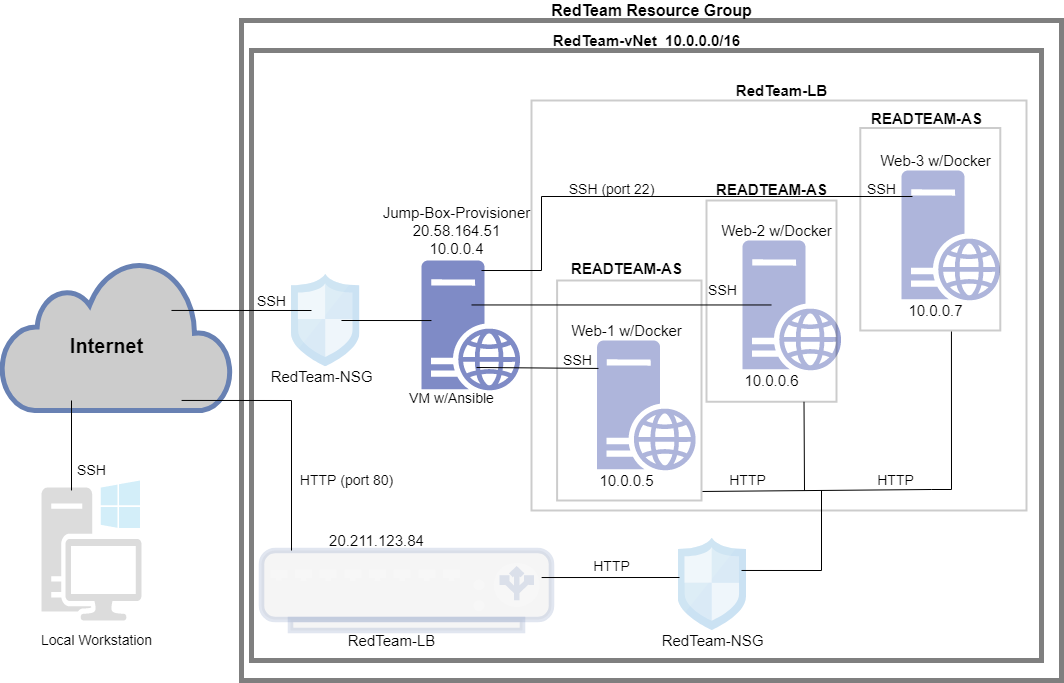

The diagram above was exported from draw.io. Its source (the exported page's mxGraphModel, read from the mxfile embedded in the PNG):
<mxGraphModel dx="1422" dy="705" grid="1" gridSize="10" guides="1" tooltips="1" connect="1" arrows="1" fold="1" page="1" pageScale="1" pageWidth="850" pageHeight="1100" math="0" shadow="0">
  <root>
    <mxCell id="0" />
    <mxCell id="1" parent="0" />
    <mxCell id="6YR0T9kkUch3uBSzHtnV-1" value="" style="html=1;outlineConnect=0;fillColor=#CCCCCC;strokeColor=#6881B3;gradientColor=none;gradientDirection=north;strokeWidth=2;shape=mxgraph.networks.cloud;fontColor=#ffffff;" parent="1" vertex="1">
      <mxGeometry x="10" y="330" width="230" height="150" as="geometry" />
    </mxCell>
    <mxCell id="6YR0T9kkUch3uBSzHtnV-4" value="" style="rounded=0;whiteSpace=wrap;html=1;opacity=50;strokeWidth=5;glass=0;shadow=0;sketch=0;fillColor=#FFFFFF;strokeColor=#000000;" parent="1" vertex="1">
      <mxGeometry x="250" y="90" width="820" height="660" as="geometry" />
    </mxCell>
    <mxCell id="6YR0T9kkUch3uBSzHtnV-6" value="" style="rounded=0;whiteSpace=wrap;html=1;shadow=0;glass=0;sketch=0;strokeColor=#000000;strokeWidth=5;fillColor=#FFFFFF;opacity=50;" parent="1" vertex="1">
      <mxGeometry x="260" y="120" width="790" height="610" as="geometry" />
    </mxCell>
    <mxCell id="6YR0T9kkUch3uBSzHtnV-7" value="" style="sketch=0;aspect=fixed;pointerEvents=1;shadow=0;dashed=0;html=1;strokeColor=none;labelPosition=center;verticalLabelPosition=bottom;verticalAlign=top;align=center;fillColor=#00188D;shape=mxgraph.mscae.enterprise.web_server;rounded=0;glass=0;opacity=50;" parent="1" vertex="1">
      <mxGeometry x="430" y="330" width="98.8" height="130" as="geometry" />
    </mxCell>
    <mxCell id="6YR0T9kkUch3uBSzHtnV-8" value="" style="sketch=0;aspect=fixed;pointerEvents=1;shadow=0;dashed=0;html=1;strokeColor=none;labelPosition=center;verticalLabelPosition=bottom;verticalAlign=top;align=center;fillColor=#00188D;shape=mxgraph.mscae.enterprise.web_server;rounded=0;glass=0;opacity=50;" parent="1" vertex="1">
      <mxGeometry x="605.6" y="410" width="98.8" height="130" as="geometry" />
    </mxCell>
    <mxCell id="6YR0T9kkUch3uBSzHtnV-9" value="" style="sketch=0;aspect=fixed;pointerEvents=1;shadow=0;dashed=0;html=1;strokeColor=none;labelPosition=center;verticalLabelPosition=bottom;verticalAlign=top;align=center;fillColor=#00188D;shape=mxgraph.mscae.enterprise.web_server;rounded=0;glass=0;opacity=50;" parent="1" vertex="1">
      <mxGeometry x="751" y="310" width="98.8" height="130" as="geometry" />
    </mxCell>
    <mxCell id="6YR0T9kkUch3uBSzHtnV-10" value="" style="sketch=0;aspect=fixed;pointerEvents=1;shadow=0;dashed=0;html=1;strokeColor=none;labelPosition=center;verticalLabelPosition=bottom;verticalAlign=top;align=center;fillColor=#00188D;shape=mxgraph.mscae.enterprise.web_server;rounded=0;glass=0;opacity=50;" parent="1" vertex="1">
      <mxGeometry x="910" y="240" width="98.8" height="130" as="geometry" />
    </mxCell>
    <mxCell id="6YR0T9kkUch3uBSzHtnV-11" value="&lt;b&gt;&lt;font style=&quot;font-size: 16px&quot;&gt;RedTeam Resource Group&lt;/font&gt;&lt;/b&gt;" style="text;html=1;align=center;verticalAlign=middle;resizable=0;points=[];autosize=1;strokeColor=none;fillColor=none;" parent="1" vertex="1">
      <mxGeometry x="550" y="70" width="220" height="20" as="geometry" />
    </mxCell>
    <mxCell id="6YR0T9kkUch3uBSzHtnV-12" value="&lt;b&gt;&lt;font style=&quot;font-size: 15px&quot;&gt;RedTeam-vNet&amp;nbsp; 10.0.0.0/16&lt;/font&gt;&lt;/b&gt;" style="text;html=1;align=center;verticalAlign=middle;resizable=0;points=[];autosize=1;strokeColor=none;fillColor=none;" parent="1" vertex="1">
      <mxGeometry x="555" y="100" width="200" height="20" as="geometry" />
    </mxCell>
    <mxCell id="6YR0T9kkUch3uBSzHtnV-13" value="" style="rounded=0;whiteSpace=wrap;html=1;shadow=0;glass=0;sketch=0;fontSize=15;strokeColor=#000000;strokeWidth=2;fillColor=#FFFFFF;opacity=20;direction=south;" parent="1" vertex="1">
      <mxGeometry x="540" y="170" width="495" height="410" as="geometry" />
    </mxCell>
    <mxCell id="6YR0T9kkUch3uBSzHtnV-14" value="" style="rounded=0;whiteSpace=wrap;html=1;shadow=0;glass=0;sketch=0;fontSize=15;strokeColor=#000000;strokeWidth=2;fillColor=#FFFFFF;opacity=20;direction=south;" parent="1" vertex="1">
      <mxGeometry x="715" y="270" width="130" height="201.25" as="geometry" />
    </mxCell>
    <mxCell id="6YR0T9kkUch3uBSzHtnV-15" value="" style="rounded=0;whiteSpace=wrap;html=1;shadow=0;glass=0;sketch=0;fontSize=15;strokeColor=#000000;strokeWidth=2;fillColor=#FFFFFF;opacity=20;direction=south;" parent="1" vertex="1">
      <mxGeometry x="565.6" y="350" width="144.4" height="220" as="geometry" />
    </mxCell>
    <mxCell id="6YR0T9kkUch3uBSzHtnV-16" value="" style="rounded=0;whiteSpace=wrap;html=1;shadow=0;glass=0;sketch=0;fontSize=15;strokeColor=#000000;strokeWidth=2;fillColor=#FFFFFF;opacity=20;direction=south;" parent="1" vertex="1">
      <mxGeometry x="868.8" y="197.5" width="140" height="202.5" as="geometry" />
    </mxCell>
    <mxCell id="6YR0T9kkUch3uBSzHtnV-17" value="&lt;b&gt;READTEAM-AS&lt;/b&gt;" style="text;html=1;align=center;verticalAlign=middle;resizable=0;points=[];autosize=1;strokeColor=none;fillColor=none;fontSize=15;" parent="1" vertex="1">
      <mxGeometry x="870" y="177.5" width="130" height="20" as="geometry" />
    </mxCell>
    <mxCell id="6YR0T9kkUch3uBSzHtnV-18" value="&lt;b&gt;READTEAM-AS&lt;/b&gt;" style="text;html=1;align=center;verticalAlign=middle;resizable=0;points=[];autosize=1;strokeColor=none;fillColor=none;fontSize=15;" parent="1" vertex="1">
      <mxGeometry x="715" y="248.75" width="130" height="20" as="geometry" />
    </mxCell>
    <mxCell id="6YR0T9kkUch3uBSzHtnV-19" value="&lt;b&gt;READTEAM-AS&lt;/b&gt;" style="text;html=1;align=center;verticalAlign=middle;resizable=0;points=[];autosize=1;strokeColor=none;fillColor=none;fontSize=15;" parent="1" vertex="1">
      <mxGeometry x="570" y="327.5" width="130" height="20" as="geometry" />
    </mxCell>
    <mxCell id="6YR0T9kkUch3uBSzHtnV-20" value="Web-1 w/Docker" style="text;html=1;align=center;verticalAlign=middle;resizable=0;points=[];autosize=1;strokeColor=none;fillColor=none;fontSize=15;" parent="1" vertex="1">
      <mxGeometry x="570" y="390" width="130" height="20" as="geometry" />
    </mxCell>
    <mxCell id="6YR0T9kkUch3uBSzHtnV-21" value="Web-2 w/Docker" style="text;html=1;align=center;verticalAlign=middle;resizable=0;points=[];autosize=1;strokeColor=none;fillColor=none;fontSize=15;" parent="1" vertex="1">
      <mxGeometry x="719.8" y="290" width="130" height="20" as="geometry" />
    </mxCell>
    <mxCell id="6YR0T9kkUch3uBSzHtnV-22" value="Web-3 w/Docker" style="text;html=1;align=center;verticalAlign=middle;resizable=0;points=[];autosize=1;strokeColor=none;fillColor=none;fontSize=15;" parent="1" vertex="1">
      <mxGeometry x="878.8" y="220" width="130" height="20" as="geometry" />
    </mxCell>
    <mxCell id="6YR0T9kkUch3uBSzHtnV-23" value="10.0.0.5" style="text;html=1;align=center;verticalAlign=middle;resizable=0;points=[];autosize=1;strokeColor=none;fillColor=none;fontSize=15;" parent="1" vertex="1">
      <mxGeometry x="600" y="540" width="70" height="20" as="geometry" />
    </mxCell>
    <mxCell id="6YR0T9kkUch3uBSzHtnV-24" value="10.0.0.6" style="text;html=1;align=center;verticalAlign=middle;resizable=0;points=[];autosize=1;strokeColor=none;fillColor=none;fontSize=15;" parent="1" vertex="1">
      <mxGeometry x="745" y="440" width="70" height="20" as="geometry" />
    </mxCell>
    <mxCell id="6YR0T9kkUch3uBSzHtnV-25" value="10.0.0.7" style="text;html=1;align=center;verticalAlign=middle;resizable=0;points=[];autosize=1;strokeColor=none;fillColor=none;fontSize=15;" parent="1" vertex="1">
      <mxGeometry x="908.8" y="370" width="70" height="20" as="geometry" />
    </mxCell>
    <mxCell id="6YR0T9kkUch3uBSzHtnV-30" value="Jump-Box-Provisioner&lt;br&gt;20.58.164.51&lt;br&gt;10.0.0.4" style="text;html=1;align=center;verticalAlign=middle;resizable=0;points=[];autosize=1;strokeColor=none;fillColor=none;fontSize=15;" parent="1" vertex="1">
      <mxGeometry x="385" y="270" width="160" height="60" as="geometry" />
    </mxCell>
    <mxCell id="6YR0T9kkUch3uBSzHtnV-31" value="" style="fontColor=#0066CC;verticalAlign=top;verticalLabelPosition=bottom;labelPosition=center;align=center;html=1;outlineConnect=0;fillColor=#CCCCCC;strokeColor=#6881B3;gradientColor=none;gradientDirection=north;strokeWidth=2;shape=mxgraph.networks.load_balancer;rounded=0;shadow=0;glass=0;sketch=0;fontSize=15;opacity=20;" parent="1" vertex="1">
      <mxGeometry x="270" y="620" width="290" height="80" as="geometry" />
    </mxCell>
    <mxCell id="6YR0T9kkUch3uBSzHtnV-32" value="RedTeam-LB" style="text;html=1;align=center;verticalAlign=middle;resizable=0;points=[];autosize=1;strokeColor=none;fillColor=none;fontSize=15;" parent="1" vertex="1">
      <mxGeometry x="350" y="700" width="100" height="20" as="geometry" />
    </mxCell>
    <mxCell id="6YR0T9kkUch3uBSzHtnV-33" value="20.211.123.84" style="text;html=1;align=center;verticalAlign=middle;resizable=0;points=[];autosize=1;strokeColor=none;fillColor=none;fontSize=15;" parent="1" vertex="1">
      <mxGeometry x="330" y="600" width="110" height="20" as="geometry" />
    </mxCell>
    <mxCell id="6YR0T9kkUch3uBSzHtnV-34" value="" style="sketch=0;aspect=fixed;html=1;points=[];align=center;image;fontSize=12;image=img/lib/mscae/Network_Security_Groups_Classic.svg;rounded=0;shadow=0;glass=0;strokeColor=#000000;strokeWidth=2;fillColor=#FFFFFF;opacity=20;" parent="1" vertex="1">
      <mxGeometry x="300" y="343.75" width="68.45" height="92.5" as="geometry" />
    </mxCell>
    <mxCell id="6YR0T9kkUch3uBSzHtnV-35" value="" style="sketch=0;aspect=fixed;html=1;points=[];align=center;image;fontSize=12;image=img/lib/mscae/Network_Security_Groups_Classic.svg;rounded=0;shadow=0;glass=0;strokeColor=#000000;strokeWidth=2;fillColor=#FFFFFF;opacity=20;" parent="1" vertex="1">
      <mxGeometry x="686.55" y="607.5" width="68.45" height="92.5" as="geometry" />
    </mxCell>
    <mxCell id="6YR0T9kkUch3uBSzHtnV-38" value="RedTeam-NSG" style="text;html=1;align=center;verticalAlign=middle;resizable=0;points=[];autosize=1;strokeColor=none;fillColor=none;fontSize=15;" parent="1" vertex="1">
      <mxGeometry x="270" y="436.25" width="120" height="20" as="geometry" />
    </mxCell>
    <mxCell id="6YR0T9kkUch3uBSzHtnV-39" value="RedTeam-NSG" style="text;html=1;align=center;verticalAlign=middle;resizable=0;points=[];autosize=1;strokeColor=none;fillColor=none;fontSize=15;" parent="1" vertex="1">
      <mxGeometry x="660.78" y="700" width="120" height="20" as="geometry" />
    </mxCell>
    <mxCell id="6YR0T9kkUch3uBSzHtnV-40" value="&lt;b&gt;&lt;font style=&quot;font-size: 20px&quot;&gt;Internet&lt;/font&gt;&lt;/b&gt;" style="text;html=1;align=center;verticalAlign=middle;resizable=0;points=[];autosize=1;strokeColor=none;fillColor=none;fontSize=15;" parent="1" vertex="1">
      <mxGeometry x="70" y="400" width="90" height="30" as="geometry" />
    </mxCell>
    <mxCell id="6YR0T9kkUch3uBSzHtnV-43" value="&lt;font style=&quot;font-size: 14px&quot;&gt;VM w/Ansible&lt;/font&gt;" style="text;html=1;align=center;verticalAlign=middle;resizable=0;points=[];autosize=1;strokeColor=none;fillColor=none;fontSize=20;" parent="1" vertex="1">
      <mxGeometry x="410" y="450" width="100" height="30" as="geometry" />
    </mxCell>
    <mxCell id="6YR0T9kkUch3uBSzHtnV-48" value="" style="endArrow=none;html=1;rounded=0;fontSize=14;entryX=0.101;entryY=0.462;entryDx=0;entryDy=0;entryPerimeter=0;exitX=0.73;exitY=0.5;exitDx=0;exitDy=0;exitPerimeter=0;" parent="1" source="6YR0T9kkUch3uBSzHtnV-34" target="6YR0T9kkUch3uBSzHtnV-7" edge="1">
      <mxGeometry width="50" height="50" relative="1" as="geometry">
        <mxPoint x="368.45" y="390" as="sourcePoint" />
        <mxPoint x="418.45" y="390" as="targetPoint" />
      </mxGeometry>
    </mxCell>
    <mxCell id="6YR0T9kkUch3uBSzHtnV-49" value="" style="endArrow=none;html=1;rounded=0;fontSize=14;entryX=0.292;entryY=0.392;entryDx=0;entryDy=0;entryPerimeter=0;exitX=0.739;exitY=0.333;exitDx=0;exitDy=0;exitPerimeter=0;" parent="1" source="6YR0T9kkUch3uBSzHtnV-1" target="6YR0T9kkUch3uBSzHtnV-34" edge="1">
      <mxGeometry width="50" height="50" relative="1" as="geometry">
        <mxPoint x="210" y="379.75" as="sourcePoint" />
        <mxPoint x="300" y="379.5" as="targetPoint" />
      </mxGeometry>
    </mxCell>
    <mxCell id="6YR0T9kkUch3uBSzHtnV-50" value="" style="endArrow=none;html=1;rounded=0;fontSize=14;entryX=0.294;entryY=0.496;entryDx=0;entryDy=0;entryPerimeter=0;exitX=0.506;exitY=0.342;exitDx=0;exitDy=0;exitPerimeter=0;" parent="1" source="6YR0T9kkUch3uBSzHtnV-7" target="6YR0T9kkUch3uBSzHtnV-9" edge="1">
      <mxGeometry width="50" height="50" relative="1" as="geometry">
        <mxPoint x="570" y="374.75" as="sourcePoint" />
        <mxPoint x="650" y="374.5" as="targetPoint" />
      </mxGeometry>
    </mxCell>
    <mxCell id="6YR0T9kkUch3uBSzHtnV-51" value="" style="endArrow=none;html=1;rounded=0;fontSize=14;entryX=0.111;entryY=0.2;entryDx=0;entryDy=0;entryPerimeter=0;exitX=0.656;exitY=1.167;exitDx=0;exitDy=0;exitPerimeter=0;" parent="1" source="6YR0T9kkUch3uBSzHtnV-30" target="6YR0T9kkUch3uBSzHtnV-10" edge="1">
      <mxGeometry width="50" height="50" relative="1" as="geometry">
        <mxPoint x="570" y="266" as="sourcePoint" />
        <mxPoint x="750.78" y="270" as="targetPoint" />
        <Array as="points">
          <mxPoint x="550" y="340" />
          <mxPoint x="550" y="266" />
        </Array>
      </mxGeometry>
    </mxCell>
    <mxCell id="6YR0T9kkUch3uBSzHtnV-52" value="" style="endArrow=none;html=1;rounded=0;fontSize=14;exitX=0.783;exitY=0.933;exitDx=0;exitDy=0;exitPerimeter=0;" parent="1" source="6YR0T9kkUch3uBSzHtnV-1" edge="1">
      <mxGeometry width="50" height="50" relative="1" as="geometry">
        <mxPoint x="270" y="470" as="sourcePoint" />
        <mxPoint x="300" y="620" as="targetPoint" />
        <Array as="points">
          <mxPoint x="300" y="470" />
        </Array>
      </mxGeometry>
    </mxCell>
    <mxCell id="6YR0T9kkUch3uBSzHtnV-53" value="" style="endArrow=none;html=1;rounded=0;fontSize=14;entryX=0.014;entryY=0.215;entryDx=0;entryDy=0;entryPerimeter=0;exitX=0.557;exitY=0.823;exitDx=0;exitDy=0;exitPerimeter=0;" parent="1" source="6YR0T9kkUch3uBSzHtnV-7" target="6YR0T9kkUch3uBSzHtnV-8" edge="1">
      <mxGeometry width="50" height="50" relative="1" as="geometry">
        <mxPoint x="500" y="492.5" as="sourcePoint" />
        <mxPoint x="590" y="491.25" as="targetPoint" />
      </mxGeometry>
    </mxCell>
    <mxCell id="6YR0T9kkUch3uBSzHtnV-54" value="" style="endArrow=none;html=1;rounded=0;fontSize=14;entryX=0.021;entryY=0.427;entryDx=0;entryDy=0;entryPerimeter=0;exitX=0.966;exitY=0.338;exitDx=0;exitDy=0;exitPerimeter=0;" parent="1" source="6YR0T9kkUch3uBSzHtnV-31" target="6YR0T9kkUch3uBSzHtnV-35" edge="1">
      <mxGeometry width="50" height="50" relative="1" as="geometry">
        <mxPoint x="560" y="647" as="sourcePoint" />
        <mxPoint x="660.78" y="648.25" as="targetPoint" />
      </mxGeometry>
    </mxCell>
    <mxCell id="6YR0T9kkUch3uBSzHtnV-55" value="" style="sketch=0;pointerEvents=1;shadow=0;dashed=0;html=1;strokeColor=none;fillColor=#505050;labelPosition=center;verticalLabelPosition=bottom;verticalAlign=top;outlineConnect=0;align=center;shape=mxgraph.office.devices.workstation_pc;rounded=0;glass=0;fontSize=14;opacity=20;" parent="1" vertex="1">
      <mxGeometry x="50" y="550" width="100" height="140" as="geometry" />
    </mxCell>
    <mxCell id="6YR0T9kkUch3uBSzHtnV-56" value="" style="endArrow=none;html=1;rounded=0;fontSize=14;exitX=0.3;exitY=0.071;exitDx=0;exitDy=0;exitPerimeter=0;" parent="1" source="6YR0T9kkUch3uBSzHtnV-55" edge="1">
      <mxGeometry width="50" height="50" relative="1" as="geometry">
        <mxPoint x="80" y="550" as="sourcePoint" />
        <mxPoint x="80" y="470" as="targetPoint" />
      </mxGeometry>
    </mxCell>
    <mxCell id="6YR0T9kkUch3uBSzHtnV-57" value="SSH" style="text;html=1;align=center;verticalAlign=middle;resizable=0;points=[];autosize=1;strokeColor=none;fillColor=none;fontSize=14;" parent="1" vertex="1">
      <mxGeometry x="80" y="530" width="40" height="20" as="geometry" />
    </mxCell>
    <mxCell id="6YR0T9kkUch3uBSzHtnV-58" value="SSH" style="text;html=1;align=center;verticalAlign=middle;resizable=0;points=[];autosize=1;strokeColor=none;fillColor=none;fontSize=14;" parent="1" vertex="1">
      <mxGeometry x="260" y="360.62" width="40" height="20" as="geometry" />
    </mxCell>
    <mxCell id="6YR0T9kkUch3uBSzHtnV-59" value="SSH" style="text;html=1;align=center;verticalAlign=middle;resizable=0;points=[];autosize=1;strokeColor=none;fillColor=none;fontSize=14;" parent="1" vertex="1">
      <mxGeometry x="565.6" y="420" width="40" height="20" as="geometry" />
    </mxCell>
    <mxCell id="6YR0T9kkUch3uBSzHtnV-61" value="SSH" style="text;html=1;align=center;verticalAlign=middle;resizable=0;points=[];autosize=1;strokeColor=none;fillColor=none;fontSize=14;" parent="1" vertex="1">
      <mxGeometry x="870" y="248.75" width="40" height="20" as="geometry" />
    </mxCell>
    <mxCell id="6YR0T9kkUch3uBSzHtnV-62" value="HTTP (port 80)" style="text;html=1;align=center;verticalAlign=middle;resizable=0;points=[];autosize=1;strokeColor=none;fillColor=none;fontSize=14;" parent="1" vertex="1">
      <mxGeometry x="300" y="540" width="110" height="20" as="geometry" />
    </mxCell>
    <mxCell id="6YR0T9kkUch3uBSzHtnV-63" value="HTTP" style="text;html=1;align=center;verticalAlign=middle;resizable=0;points=[];autosize=1;strokeColor=none;fillColor=none;fontSize=14;" parent="1" vertex="1">
      <mxGeometry x="595" y="626.25" width="50" height="20" as="geometry" />
    </mxCell>
    <mxCell id="6YR0T9kkUch3uBSzHtnV-64" value="" style="endArrow=none;html=1;rounded=0;fontSize=14;entryX=1;entryY=0.25;entryDx=0;entryDy=0;" parent="1" target="6YR0T9kkUch3uBSzHtnV-14" edge="1">
      <mxGeometry width="50" height="50" relative="1" as="geometry">
        <mxPoint x="813" y="560" as="sourcePoint" />
        <mxPoint x="815" y="480" as="targetPoint" />
      </mxGeometry>
    </mxCell>
    <mxCell id="6YR0T9kkUch3uBSzHtnV-65" value="" style="endArrow=none;html=1;rounded=0;fontSize=14;entryX=1.005;entryY=0.349;entryDx=0;entryDy=0;entryPerimeter=0;exitX=0.959;exitY=-0.007;exitDx=0;exitDy=0;exitPerimeter=0;" parent="1" source="6YR0T9kkUch3uBSzHtnV-15" target="6YR0T9kkUch3uBSzHtnV-16" edge="1">
      <mxGeometry width="50" height="50" relative="1" as="geometry">
        <mxPoint x="730" y="560" as="sourcePoint" />
        <mxPoint x="989.8" y="420" as="targetPoint" />
        <Array as="points">
          <mxPoint x="939.8" y="559" />
          <mxPoint x="960" y="559" />
        </Array>
      </mxGeometry>
    </mxCell>
    <mxCell id="6YR0T9kkUch3uBSzHtnV-66" value="Local Workstation" style="text;html=1;align=center;verticalAlign=middle;resizable=0;points=[];autosize=1;strokeColor=none;fillColor=none;fontSize=14;" parent="1" vertex="1">
      <mxGeometry x="40" y="700" width="130" height="20" as="geometry" />
    </mxCell>
    <mxCell id="6YR0T9kkUch3uBSzHtnV-68" value="SSH" style="text;html=1;align=center;verticalAlign=middle;resizable=0;points=[];autosize=1;strokeColor=none;fillColor=none;fontSize=14;" parent="1" vertex="1">
      <mxGeometry x="711" y="350" width="40" height="20" as="geometry" />
    </mxCell>
    <mxCell id="6YR0T9kkUch3uBSzHtnV-69" value="SSH (port 22)" style="text;html=1;align=center;verticalAlign=middle;resizable=0;points=[];autosize=1;strokeColor=none;fillColor=none;fontSize=14;" parent="1" vertex="1">
      <mxGeometry x="570" y="248.75" width="100" height="20" as="geometry" />
    </mxCell>
    <mxCell id="6YR0T9kkUch3uBSzHtnV-70" value="HTTP" style="text;html=1;align=center;verticalAlign=middle;resizable=0;points=[];autosize=1;strokeColor=none;fillColor=none;fontSize=14;" parent="1" vertex="1">
      <mxGeometry x="878.8" y="540" width="50" height="20" as="geometry" />
    </mxCell>
    <mxCell id="6YR0T9kkUch3uBSzHtnV-71" value="HTTP" style="text;html=1;align=center;verticalAlign=middle;resizable=0;points=[];autosize=1;strokeColor=none;fillColor=none;fontSize=14;" parent="1" vertex="1">
      <mxGeometry x="730.78" y="540" width="50" height="20" as="geometry" />
    </mxCell>
    <mxCell id="6YR0T9kkUch3uBSzHtnV-72" value="" style="endArrow=none;html=1;rounded=0;fontSize=14;exitX=0.927;exitY=0.351;exitDx=0;exitDy=0;exitPerimeter=0;" parent="1" source="6YR0T9kkUch3uBSzHtnV-35" edge="1">
      <mxGeometry width="50" height="50" relative="1" as="geometry">
        <mxPoint x="830" y="706.25" as="sourcePoint" />
        <mxPoint x="830" y="560" as="targetPoint" />
        <Array as="points">
          <mxPoint x="830" y="640" />
        </Array>
      </mxGeometry>
    </mxCell>
    <mxCell id="6YR0T9kkUch3uBSzHtnV-73" value="&lt;b&gt;&lt;font style=&quot;font-size: 15px&quot;&gt;RedTeam-LB&lt;/font&gt;&lt;/b&gt;" style="text;html=1;align=center;verticalAlign=middle;resizable=0;points=[];autosize=1;strokeColor=none;fillColor=none;fontSize=14;" parent="1" vertex="1">
      <mxGeometry x="735" y="150" width="110" height="20" as="geometry" />
    </mxCell>
  </root>
</mxGraphModel>